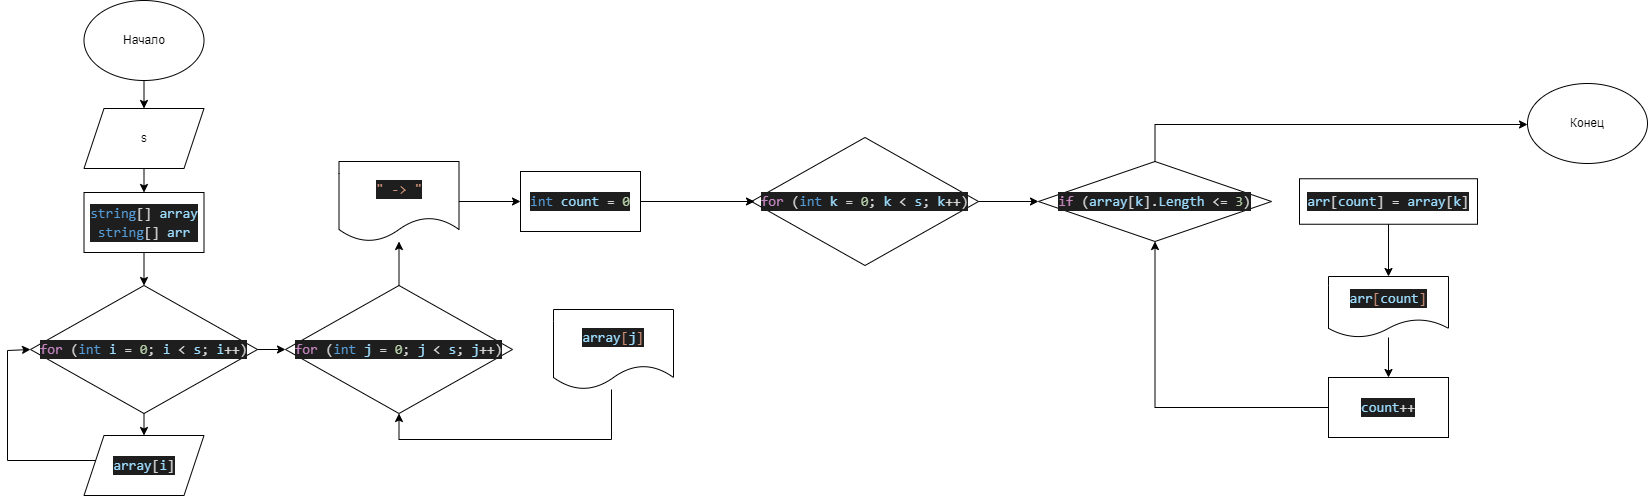

The diagram above was exported from draw.io. Its source (the exported page's mxGraphModel, read from the mxfile embedded in the PNG):
<mxGraphModel dx="1157" dy="517" grid="0" gridSize="10" guides="1" tooltips="1" connect="1" arrows="1" fold="1" page="1" pageScale="1" pageWidth="827" pageHeight="1169" background="#FFFFFF" math="0" shadow="0">
  <root>
    <mxCell id="0" />
    <mxCell id="1" parent="0" />
    <mxCell id="2" value="Начало" style="ellipse;whiteSpace=wrap;html=1;rounded=0;" parent="1" vertex="1">
      <mxGeometry x="86.5" y="17" width="120" height="80" as="geometry" />
    </mxCell>
    <mxCell id="5" value="s" style="shape=parallelogram;perimeter=parallelogramPerimeter;whiteSpace=wrap;html=1;fixedSize=1;rounded=0;" parent="1" vertex="1">
      <mxGeometry x="86.5" y="125" width="120" height="60" as="geometry" />
    </mxCell>
    <mxCell id="6" value="&lt;div style=&quot;color: rgb(212 , 212 , 212) ; background-color: rgb(30 , 30 , 30) ; font-family: &amp;#34;consolas&amp;#34; , &amp;#34;courier new&amp;#34; , monospace ; font-size: 14px ; line-height: 19px&quot;&gt;&lt;span style=&quot;color: #569cd6&quot;&gt;string&lt;/span&gt;[] &lt;span style=&quot;color: #9cdcfe&quot;&gt;array&lt;/span&gt;&lt;/div&gt;&lt;div style=&quot;color: rgb(212 , 212 , 212) ; background-color: rgb(30 , 30 , 30) ; font-family: &amp;#34;consolas&amp;#34; , &amp;#34;courier new&amp;#34; , monospace ; font-size: 14px ; line-height: 19px&quot;&gt;&lt;div style=&quot;line-height: 19px&quot;&gt;&lt;span style=&quot;color: #569cd6&quot;&gt;string&lt;/span&gt;[] &lt;span style=&quot;color: #9cdcfe&quot;&gt;arr&lt;/span&gt;&lt;/div&gt;&lt;/div&gt;" style="whiteSpace=wrap;html=1;rounded=0;" parent="1" vertex="1">
      <mxGeometry x="86.5" y="209" width="120" height="60" as="geometry" />
    </mxCell>
    <mxCell id="10" value="&lt;div style=&quot;color: rgb(212 , 212 , 212) ; background-color: rgb(30 , 30 , 30) ; font-family: &amp;#34;consolas&amp;#34; , &amp;#34;courier new&amp;#34; , monospace ; font-size: 14px ; line-height: 19px&quot;&gt;&lt;span style=&quot;color: #c586c0&quot;&gt;for&lt;/span&gt; (&lt;span style=&quot;color: #569cd6&quot;&gt;int&lt;/span&gt; &lt;span style=&quot;color: #9cdcfe&quot;&gt;i&lt;/span&gt; = &lt;span style=&quot;color: #b5cea8&quot;&gt;0&lt;/span&gt;; &lt;span style=&quot;color: #9cdcfe&quot;&gt;i&lt;/span&gt; &amp;lt; &lt;span style=&quot;color: #9cdcfe&quot;&gt;s&lt;/span&gt;; &lt;span style=&quot;color: #9cdcfe&quot;&gt;i&lt;/span&gt;++)&lt;/div&gt;" style="rhombus;whiteSpace=wrap;html=1;rounded=0;" parent="1" vertex="1">
      <mxGeometry x="33" y="302" width="227" height="128" as="geometry" />
    </mxCell>
    <mxCell id="11" value="&lt;div style=&quot;color: rgb(212 , 212 , 212) ; background-color: rgb(30 , 30 , 30) ; font-family: &amp;#34;consolas&amp;#34; , &amp;#34;courier new&amp;#34; , monospace ; font-size: 14px ; line-height: 19px&quot;&gt;&lt;span style=&quot;color: #9cdcfe&quot;&gt;array&lt;/span&gt;[&lt;span style=&quot;color: #9cdcfe&quot;&gt;i&lt;/span&gt;]&lt;/div&gt;" style="shape=parallelogram;perimeter=parallelogramPerimeter;whiteSpace=wrap;html=1;fixedSize=1;rounded=0;" parent="1" vertex="1">
      <mxGeometry x="86.5" y="452" width="120" height="60" as="geometry" />
    </mxCell>
    <mxCell id="23" value="" style="edgeStyle=orthogonalEdgeStyle;html=1;strokeColor=#FFFFFF;rounded=0;" parent="1" source="20" target="22" edge="1">
      <mxGeometry relative="1" as="geometry" />
    </mxCell>
    <mxCell id="20" value="&lt;div style=&quot;color: rgb(212 , 212 , 212) ; background-color: rgb(30 , 30 , 30) ; font-family: &amp;#34;consolas&amp;#34; , &amp;#34;courier new&amp;#34; , monospace ; font-size: 14px ; line-height: 19px&quot;&gt;&lt;div style=&quot;font-family: &amp;#34;consolas&amp;#34; , &amp;#34;courier new&amp;#34; , monospace ; line-height: 19px&quot;&gt;&lt;span style=&quot;color: #c586c0&quot;&gt;for&lt;/span&gt; (&lt;span style=&quot;color: #569cd6&quot;&gt;int&lt;/span&gt; &lt;span style=&quot;color: #9cdcfe&quot;&gt;j&lt;/span&gt; = &lt;span style=&quot;color: #b5cea8&quot;&gt;0&lt;/span&gt;; &lt;span style=&quot;color: #9cdcfe&quot;&gt;j&lt;/span&gt; &amp;lt; &lt;span style=&quot;color: #9cdcfe&quot;&gt;s&lt;/span&gt;; &lt;span style=&quot;color: #9cdcfe&quot;&gt;j&lt;/span&gt;++)&lt;/div&gt;&lt;/div&gt;" style="rhombus;whiteSpace=wrap;html=1;rounded=0;" parent="1" vertex="1">
      <mxGeometry x="288" y="302" width="227" height="128" as="geometry" />
    </mxCell>
    <mxCell id="22" value="&lt;div style=&quot;color: rgb(212 , 212 , 212) ; background-color: rgb(30 , 30 , 30) ; font-family: &amp;#34;consolas&amp;#34; , &amp;#34;courier new&amp;#34; , monospace ; font-size: 14px ; line-height: 19px&quot;&gt;&lt;span style=&quot;color: #9cdcfe&quot;&gt;array&lt;/span&gt;&lt;span style=&quot;color: #ce9178&quot;&gt;[&lt;/span&gt;&lt;span style=&quot;color: #9cdcfe&quot;&gt;j&lt;/span&gt;&lt;span style=&quot;color: #ce9178&quot;&gt;]&lt;/span&gt;&lt;/div&gt;" style="shape=document;whiteSpace=wrap;html=1;boundedLbl=1;rounded=0;" parent="1" vertex="1">
      <mxGeometry x="556" y="326" width="120" height="80" as="geometry" />
    </mxCell>
    <mxCell id="26" value="&lt;div style=&quot;color: rgb(212 , 212 , 212) ; background-color: rgb(30 , 30 , 30) ; font-family: &amp;#34;consolas&amp;#34; , &amp;#34;courier new&amp;#34; , monospace ; font-size: 14px ; line-height: 19px&quot;&gt;&lt;span style=&quot;color: #ce9178&quot;&gt;&quot; -&amp;gt; &quot;&lt;/span&gt;&lt;/div&gt;" style="shape=document;whiteSpace=wrap;html=1;boundedLbl=1;rounded=0;" parent="1" vertex="1">
      <mxGeometry x="341.5" y="178" width="120" height="80" as="geometry" />
    </mxCell>
    <mxCell id="28" value="&lt;div style=&quot;color: rgb(212 , 212 , 212) ; background-color: rgb(30 , 30 , 30) ; font-family: &amp;#34;consolas&amp;#34; , &amp;#34;courier new&amp;#34; , monospace ; font-size: 14px ; line-height: 19px&quot;&gt;&lt;span style=&quot;color: #569cd6&quot;&gt;int&lt;/span&gt; &lt;span style=&quot;color: #9cdcfe&quot;&gt;count&lt;/span&gt; = &lt;span style=&quot;color: #b5cea8&quot;&gt;0&lt;/span&gt;&lt;/div&gt;" style="rounded=0;whiteSpace=wrap;html=1;" parent="1" vertex="1">
      <mxGeometry x="523" y="188" width="120" height="60" as="geometry" />
    </mxCell>
    <mxCell id="31" value="&lt;div style=&quot;color: rgb(212 , 212 , 212) ; background-color: rgb(30 , 30 , 30) ; font-family: &amp;#34;consolas&amp;#34; , &amp;#34;courier new&amp;#34; , monospace ; font-size: 14px ; line-height: 19px&quot;&gt;&lt;div style=&quot;font-family: &amp;#34;consolas&amp;#34; , &amp;#34;courier new&amp;#34; , monospace ; line-height: 19px&quot;&gt;&lt;div style=&quot;font-family: &amp;#34;consolas&amp;#34; , &amp;#34;courier new&amp;#34; , monospace ; line-height: 19px&quot;&gt;&lt;span style=&quot;color: #c586c0&quot;&gt;for&lt;/span&gt; (&lt;span style=&quot;color: #569cd6&quot;&gt;int&lt;/span&gt; &lt;span style=&quot;color: #9cdcfe&quot;&gt;k&lt;/span&gt; = &lt;span style=&quot;color: #b5cea8&quot;&gt;0&lt;/span&gt;; &lt;span style=&quot;color: #9cdcfe&quot;&gt;k&lt;/span&gt; &amp;lt; &lt;span style=&quot;color: #9cdcfe&quot;&gt;s&lt;/span&gt;; &lt;span style=&quot;color: #9cdcfe&quot;&gt;k&lt;/span&gt;++)&lt;/div&gt;&lt;/div&gt;&lt;/div&gt;" style="rhombus;whiteSpace=wrap;html=1;rounded=0;" parent="1" vertex="1">
      <mxGeometry x="754" y="154" width="227" height="128" as="geometry" />
    </mxCell>
    <mxCell id="35" value="" style="edgeStyle=orthogonalEdgeStyle;html=1;strokeColor=#FFFFFF;rounded=0;" parent="1" source="32" target="34" edge="1">
      <mxGeometry relative="1" as="geometry" />
    </mxCell>
    <mxCell id="32" value="&lt;div style=&quot;color: rgb(212 , 212 , 212) ; background-color: rgb(30 , 30 , 30) ; font-family: &amp;#34;consolas&amp;#34; , &amp;#34;courier new&amp;#34; , monospace ; font-size: 14px ; line-height: 19px&quot;&gt;&lt;span style=&quot;color: #c586c0&quot;&gt;if&lt;/span&gt; (&lt;span style=&quot;color: #9cdcfe&quot;&gt;array&lt;/span&gt;[&lt;span style=&quot;color: #9cdcfe&quot;&gt;k&lt;/span&gt;].&lt;span style=&quot;color: #9cdcfe&quot;&gt;Length&lt;/span&gt; &amp;lt;= &lt;span style=&quot;color: #b5cea8&quot;&gt;3&lt;/span&gt;)&lt;/div&gt;" style="rhombus;whiteSpace=wrap;html=1;rounded=0;" parent="1" vertex="1">
      <mxGeometry x="1041" y="178" width="233" height="80" as="geometry" />
    </mxCell>
    <mxCell id="34" value="&lt;div style=&quot;color: rgb(212 , 212 , 212) ; background-color: rgb(30 , 30 , 30) ; font-family: &amp;#34;consolas&amp;#34; , &amp;#34;courier new&amp;#34; , monospace ; font-size: 14px ; line-height: 19px&quot;&gt;&lt;span style=&quot;color: #9cdcfe&quot;&gt;arr&lt;/span&gt;[&lt;span style=&quot;color: #9cdcfe&quot;&gt;count&lt;/span&gt;] = &lt;span style=&quot;color: #9cdcfe&quot;&gt;array&lt;/span&gt;[&lt;span style=&quot;color: #9cdcfe&quot;&gt;k&lt;/span&gt;]&lt;/div&gt;" style="whiteSpace=wrap;html=1;rounded=0;" parent="1" vertex="1">
      <mxGeometry x="1302" y="195.25" width="178" height="45.5" as="geometry" />
    </mxCell>
    <mxCell id="36" value="&lt;div style=&quot;color: rgb(212 , 212 , 212) ; background-color: rgb(30 , 30 , 30) ; font-family: &amp;#34;consolas&amp;#34; , &amp;#34;courier new&amp;#34; , monospace ; font-size: 14px ; line-height: 19px&quot;&gt;&lt;span style=&quot;color: #9cdcfe&quot;&gt;arr&lt;/span&gt;&lt;span style=&quot;color: #ce9178&quot;&gt;[&lt;/span&gt;&lt;span style=&quot;color: #9cdcfe&quot;&gt;count&lt;/span&gt;&lt;span style=&quot;color: #ce9178&quot;&gt;]&lt;/span&gt;&lt;/div&gt;" style="shape=document;whiteSpace=wrap;html=1;boundedLbl=1;rounded=0;" parent="1" vertex="1">
      <mxGeometry x="1331" y="293" width="120" height="61" as="geometry" />
    </mxCell>
    <mxCell id="38" value="&lt;div style=&quot;color: rgb(212 , 212 , 212) ; background-color: rgb(30 , 30 , 30) ; font-family: &amp;#34;consolas&amp;#34; , &amp;#34;courier new&amp;#34; , monospace ; font-size: 14px ; line-height: 19px&quot;&gt;&lt;span style=&quot;color: #9cdcfe&quot;&gt;count&lt;/span&gt;++&lt;/div&gt;" style="whiteSpace=wrap;html=1;rounded=0;" parent="1" vertex="1">
      <mxGeometry x="1331" y="394" width="120" height="60" as="geometry" />
    </mxCell>
    <mxCell id="42" value="Конец" style="ellipse;whiteSpace=wrap;html=1;rounded=0;" parent="1" vertex="1">
      <mxGeometry x="1530" y="100" width="120" height="80" as="geometry" />
    </mxCell>
    <mxCell id="43" style="edgeStyle=orthogonalEdgeStyle;html=1;entryX=0;entryY=0.5;entryDx=0;entryDy=0;strokeColor=#000000;rounded=0;" parent="1" source="11" target="10" edge="1">
      <mxGeometry relative="1" as="geometry">
        <Array as="points">
          <mxPoint x="10" y="477" />
          <mxPoint x="10" y="367" />
        </Array>
      </mxGeometry>
    </mxCell>
    <mxCell id="9" value="" style="edgeStyle=orthogonalEdgeStyle;html=1;strokeColor=#000000;entryX=0.5;entryY=0;entryDx=0;entryDy=0;rounded=0;" parent="1" source="6" edge="1" target="10">
      <mxGeometry relative="1" as="geometry">
        <mxPoint x="119" y="327" as="targetPoint" />
      </mxGeometry>
    </mxCell>
    <mxCell id="12" value="" style="edgeStyle=none;html=1;strokeColor=#000000;rounded=0;" parent="1" source="10" target="11" edge="1">
      <mxGeometry relative="1" as="geometry" />
    </mxCell>
    <mxCell id="7" value="" style="edgeStyle=none;html=1;strokeColor=#000000;rounded=0;" parent="1" source="5" target="6" edge="1">
      <mxGeometry relative="1" as="geometry" />
    </mxCell>
    <mxCell id="3" style="edgeStyle=none;html=1;entryX=0.5;entryY=0;entryDx=0;entryDy=0;strokeColor=#000000;rounded=0;" parent="1" source="2" target="5" edge="1">
      <mxGeometry relative="1" as="geometry">
        <mxPoint x="119" y="133" as="targetPoint" />
      </mxGeometry>
    </mxCell>
    <mxCell id="21" style="edgeStyle=orthogonalEdgeStyle;html=1;entryX=0;entryY=0.5;entryDx=0;entryDy=0;strokeColor=#000000;rounded=0;" parent="1" source="10" target="20" edge="1">
      <mxGeometry relative="1" as="geometry" />
    </mxCell>
    <mxCell id="25" style="edgeStyle=orthogonalEdgeStyle;html=1;strokeColor=#000000;rounded=0;" parent="1" source="20" target="26" edge="1">
      <mxGeometry relative="1" as="geometry">
        <mxPoint x="401.5" y="281" as="targetPoint" />
      </mxGeometry>
    </mxCell>
    <mxCell id="24" style="edgeStyle=orthogonalEdgeStyle;html=1;entryX=0.5;entryY=1;entryDx=0;entryDy=0;strokeColor=#000000;rounded=0;" parent="1" source="22" target="20" edge="1">
      <mxGeometry relative="1" as="geometry">
        <Array as="points">
          <mxPoint x="614" y="456" />
          <mxPoint x="402" y="456" />
        </Array>
      </mxGeometry>
    </mxCell>
    <mxCell id="27" style="edgeStyle=orthogonalEdgeStyle;html=1;strokeColor=#000000;rounded=0;" parent="1" source="26" target="28" edge="1">
      <mxGeometry relative="1" as="geometry">
        <mxPoint x="526" y="218" as="targetPoint" />
      </mxGeometry>
    </mxCell>
    <mxCell id="29" style="edgeStyle=orthogonalEdgeStyle;html=1;strokeColor=#000000;rounded=0;" parent="1" source="28" edge="1">
      <mxGeometry relative="1" as="geometry">
        <mxPoint x="757" y="218" as="targetPoint" />
      </mxGeometry>
    </mxCell>
    <mxCell id="33" value="" style="edgeStyle=orthogonalEdgeStyle;html=1;strokeColor=#000000;rounded=0;" parent="1" source="31" target="32" edge="1">
      <mxGeometry relative="1" as="geometry" />
    </mxCell>
    <mxCell id="40" style="edgeStyle=orthogonalEdgeStyle;html=1;entryX=0.5;entryY=1;entryDx=0;entryDy=0;strokeColor=#000000;rounded=0;" parent="1" source="38" target="32" edge="1">
      <mxGeometry relative="1" as="geometry" />
    </mxCell>
    <mxCell id="37" value="" style="edgeStyle=orthogonalEdgeStyle;html=1;strokeColor=#000000;rounded=0;" parent="1" source="34" target="36" edge="1">
      <mxGeometry relative="1" as="geometry" />
    </mxCell>
    <mxCell id="39" value="" style="edgeStyle=orthogonalEdgeStyle;html=1;strokeColor=#000000;rounded=0;" parent="1" source="36" target="38" edge="1">
      <mxGeometry relative="1" as="geometry" />
    </mxCell>
    <mxCell id="41" style="edgeStyle=orthogonalEdgeStyle;html=1;strokeColor=#000000;rounded=0;" parent="1" source="32" target="42" edge="1">
      <mxGeometry relative="1" as="geometry">
        <mxPoint x="1157.5" y="110" as="targetPoint" />
        <Array as="points">
          <mxPoint x="1158" y="141" />
          <mxPoint x="1561" y="141" />
        </Array>
      </mxGeometry>
    </mxCell>
  </root>
</mxGraphModel>